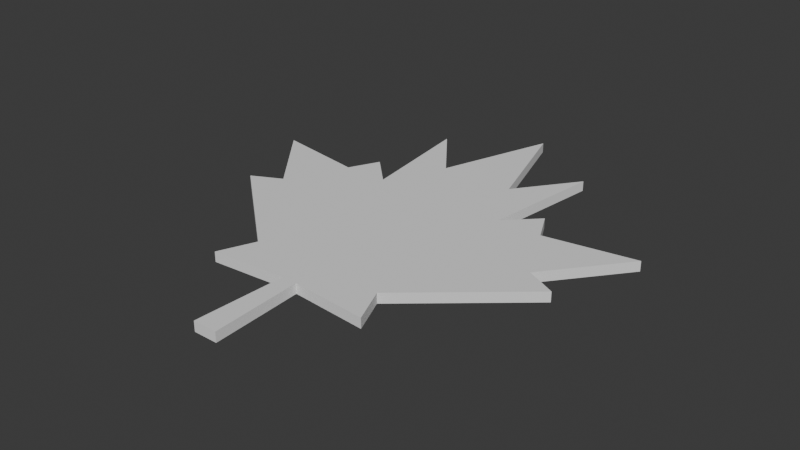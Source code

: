 # Source: Leaf.blend  (saved by Blender 5.0.119; exported with 4.5.12 LTS)
import bpy
from mathutils import Matrix  # noqa: F401  (used for matrix-valued properties, if any)

bpy.ops.wm.read_factory_settings(use_empty=True)
scene = bpy.context.scene
scene.name = 'Scene'

# ---- collections
col_collection = bpy.data.collections.new('Collection'); scene.collection.children.link(col_collection)

# ---- world
world_world = bpy.data.worlds.new('World'); scene.world = world_world
world_world.use_nodes = True; world_world.node_tree.nodes.clear()
_N = world_world.node_tree.nodes; _L = world_world.node_tree.links
n0 = _N.new('ShaderNodeOutputWorld'); n0.name = 'World Output'; n0.location = (200, 100)
n1 = _N.new('ShaderNodeBackground'); n1.name = 'Background'; n1.location = (-200, 100)
n1.inputs[0].default_value = (0.05088, 0.05088, 0.05088, 1.0)
_L.new(n1.outputs[0], n0.inputs[0])
n0.is_active_output = True
world_world.color = (0.05088, 0.05088, 0.05088)
world_world.sun_shadow_jitter_overblur = 0.0

# ---- meshes
me_plane = bpy.data.meshes.new('Plane')
me_plane.from_pydata([(-2.529, -48.65, -1.632), (-27.53, -50.65, -1.632), (-22.53, -38.65, -1.632), (-57.53, -8.647, -1.632), (-47.53, -3.647, -1.632), (-67.53, 21.35, -1.632), (-37.53, 16.35, -1.632), (-32.53, 26.35, -1.632), (-22.53, 16.35, -1.632), (-27.53, 56.35, -1.632), (-12.53, 36.35, -1.632), (0.4706, 74.35, -1.632), (2.471, -48.65, -1.632), (27.47, -50.65, -1.632), (22.47, -38.65, -1.632), (57.47, -8.647, -1.632), (47.47, -3.647, -1.632), (67.47, 21.35, -1.632), (37.47, 16.35, -1.632), (32.47, 26.35, -1.632), (22.47, 16.35, -1.632), (27.47, 56.35, -1.632), (12.47, 36.35, -1.632), (0.4706, 74.35, -1.632), (-4.029, -78.65, -1.632), (3.971, -78.65, -1.632), (-2.529, -48.65, 1.697), (-27.53, -50.65, 1.697), (-22.53, -38.65, 1.697), (-57.53, -8.647, 1.697), (-47.53, -3.647, 1.697), (-67.53, 21.35, 1.697), (-37.53, 16.35, 1.697), (-32.53, 26.35, 1.697), (-22.53, 16.35, 1.697), (-27.53, 56.35, 1.697), (-12.53, 36.35, 1.697), (2.471, -48.65, 1.697), (27.47, -50.65, 1.697), (22.47, -38.65, 1.697), (57.47, -8.647, 1.697), (47.47, -3.647, 1.697), (67.47, 21.35, 1.697), (37.47, 16.35, 1.697), (32.47, 26.35, 1.697), (22.47, 16.35, 1.697), (27.47, 56.35, 1.697), (12.47, 36.35, 1.697), (0.4706, 74.35, 1.697), (-4.029, -78.65, 1.697), (3.971, -78.65, 1.697)], [(10, 11)], [(1, 0, 24, 25, 12, 13, 14, 15, 16, 17, 18, 19, 20, 21, 22, 23, 10, 9, 8, 7, 6, 5, 4, 3, 2), (27, 28, 29, 30, 31, 32, 33, 34, 35, 36, 48, 47, 46, 45, 44, 43, 42, 41, 40, 39, 38, 37, 50, 49, 26), (13, 12, 37, 38), (4, 5, 31, 30), (21, 20, 45, 46), (14, 13, 38, 39), (5, 6, 32, 31), (22, 21, 46, 47), (15, 14, 39, 40), (6, 7, 33, 32), (23, 22, 47, 48), (16, 15, 40, 41), (7, 8, 34, 33), (24, 0, 26, 49), (0, 1, 27, 26), (17, 16, 41, 42), (8, 9, 35, 34), (12, 25, 50, 37), (1, 2, 28, 27), (18, 17, 42, 43), (9, 10, 36, 35), (25, 24, 49, 50), (2, 3, 29, 28), (19, 18, 43, 44), (10, 23, 48, 36), (3, 4, 30, 29), (20, 19, 44, 45)])
_uv = me_plane.uv_layers.new(name='UVMap')
_uv.uv.foreach_set('vector', [0.0, 0.0, 0.0, 0.0, 0.0, 0.0, 0.0, 0.0, 0.0, 0.0, 0.0, 0.0, 0.0, 0.0, 0.0, 0.0, 0.0, 0.0, 0.0, 0.0, 0.0, 0.0, 0.0, 0.0, 0.0, 0.0, 0.0, 0.0, 0.0, 0.0, 0.0, 0.0, 0.0, 0.0, 0.0, 0.0, 0.0, 0.0, 0.0, 0.0, 0.0, 0.0, 0.0, 0.0, 0.0, 0.0, 0.0, 0.0, 0.0, 0.0, 0.0, 0.0, 0.0, 0.0, 0.0, 0.0, 0.0, 0.0, 0.0, 0.0, 0.0, 0.0, 0.0, 0.0, 0.0, 0.0, 0.0, 0.0, 0.0, 0.0, 0.0, 0.0, 0.0, 0.0, 0.0, 0.0, 0.0, 0.0, 0.0, 0.0, 0.0, 0.0, 0.0, 0.0, 0.0, 0.0, 0.0, 0.0, 0.0, 0.0, 0.0, 0.0, 0.0, 0.0, 0.0, 0.0, 0.0, 0.0, 0.0, 0.0, 0.0, 0.0, 0.0, 0.0, 0.0, 0.0, 0.0, 0.0, 0.0, 0.0, 0.0, 0.0, 0.0, 0.0, 0.0, 0.0, 0.0, 0.0, 0.0, 0.0, 0.0, 0.0, 0.0, 0.0, 0.0, 0.0, 0.0, 0.0, 0.0, 0.0, 0.0, 0.0, 0.0, 0.0, 0.0, 0.0, 0.0, 0.0, 0.0, 0.0, 0.0, 0.0, 0.0, 0.0, 0.0, 0.0, 0.0, 0.0, 0.0, 0.0, 0.0, 0.0, 0.0, 0.0, 0.0, 0.0, 0.0, 0.0, 0.0, 0.0, 0.0, 0.0, 0.0, 0.0, 0.0, 0.0, 0.0, 0.0, 0.0, 0.0, 0.0, 0.0, 0.0, 0.0, 0.0, 0.0, 0.0, 0.0, 0.0, 0.0, 0.0, 0.0, 0.0, 0.0, 0.0, 0.0, 0.0, 0.0, 0.0, 0.0, 0.0, 0.0, 0.0, 0.0, 0.0, 0.0, 0.0, 0.0, 0.0, 0.0, 0.0, 0.0, 0.0, 0.0, 0.0, 0.0, 0.0, 0.0, 0.0, 0.0, 0.0, 0.0, 0.0, 0.0, 0.0, 0.0, 0.0, 0.0, 0.0, 0.0, 0.0, 0.0, 0.0, 0.0, 0.0, 0.0, 0.0, 0.0, 0.0, 0.0, 0.0, 0.0, 0.0, 0.0, 0.0, 0.0, 0.0, 0.0, 0.0, 0.0, 0.0, 0.0, 0.0, 0.0, 0.0, 0.0, 0.0, 0.0, 0.0, 0.0, 0.0, 0.0, 0.0, 0.0, 0.0, 0.0, 0.0, 0.0, 0.0, 0.0, 0.0, 0.0, 0.0, 0.0, 0.0, 0.0, 0.0, 0.0, 0.0, 0.0, 0.0, 0.0, 0.0, 0.0, 0.0, 0.0, 0.0, 0.0, 0.0, 0.0, 0.0, 0.0, 0.0, 0.0, 0.0, 0.0, 0.0, 0.0, 0.0, 0.0, 0.0, 0.0, 0.0, 0.0, 0.0, 0.0, 0.0, 0.0, 0.0, 0.0])
me_plane.update()

# ---- objects
ob_plane = bpy.data.objects.new('Plane', me_plane)

# ---- transforms, parenting, visibility, modifiers, constraints
ob_plane.location = (0.0, 0.0, 0.3526)
ob_plane.scale = (0.01159, 0.01159, 0.01159)

# ---- collection membership
col_collection.objects.link(ob_plane)

# ---- scene / render settings (as saved in the file)
scene.frame_start = 1; scene.frame_end = 250; scene.frame_set(1)
scene.render.engine = 'BLENDER_EEVEE_NEXT'
scene.render.bake_bias = 0.0
scene.render.bake_samples = 0
scene.cycles.sampling_pattern = 'TABULATED_SOBOL'
scene.eevee.use_volume_custom_range = False
bpy.context.view_layer.update()

# ---- added for rendering (the .blend has no active camera and no usable light): camera, sun
cam_auto = bpy.data.cameras.new('AutoCamera')
cam_auto.lens = 50.0
cam_auto.sensor_width = 36.0
cam_auto.clip_end = 1000.0
ob_auto_camera = bpy.data.objects.new('AutoCamera', cam_auto)
scene.collection.objects.link(ob_auto_camera)
ob_auto_camera.location = (2.18757, -2.65037, 2.10332)
ob_auto_camera.rotation_euler = (1.09748, -7.21219e-08, 0.694738)
scene.camera = ob_auto_camera
light_auto_sun = bpy.data.lights.new('AutoSun', 'SUN')
light_auto_sun.energy = 3.0
light_auto_sun.angle = 0.0523599
ob_auto_sun = bpy.data.objects.new('AutoSun', light_auto_sun)
scene.collection.objects.link(ob_auto_sun)
ob_auto_sun.rotation_euler = (0.872665, 0.174533, 0.523599)
bpy.context.view_layer.update()
